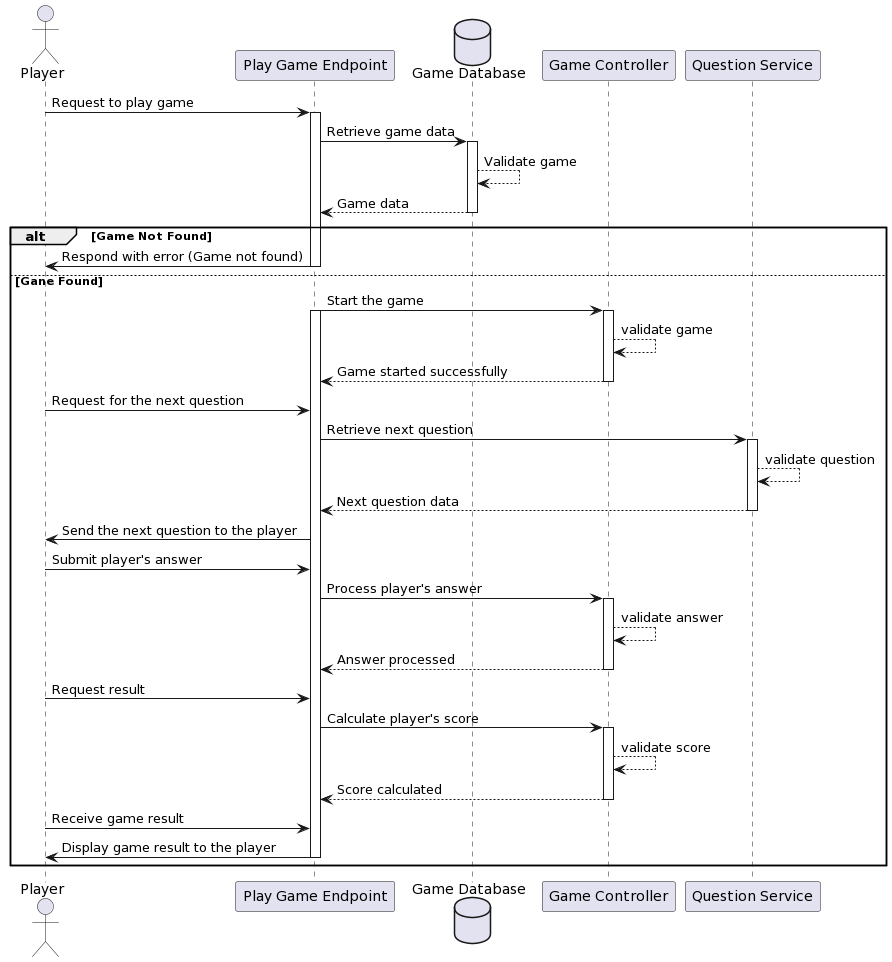

The diagram above was rendered by PlantUML. Its source (embedded in the PNG):
@startuml
actor Player as P
participant "Play Game Endpoint" as PlayGameEndpoint
database "Game Database" as DB
participant "Game Controller" as GameController
participant "Question Service" as QuestionService

P -> PlayGameEndpoint: Request to play game
activate PlayGameEndpoint
PlayGameEndpoint -> DB: Retrieve game data
activate DB
DB-->DB: Validate game
DB --> PlayGameEndpoint: Game data
deactivate DB

alt Game Not Found
    PlayGameEndpoint -> P: Respond with error (Game not found)
    deactivate PlayGameEndpoint

else Gane Found
    
    PlayGameEndpoint -> GameController: Start the game
    activate PlayGameEndpoint
    activate GameController
    GameController --> GameController: validate game
    GameController --> PlayGameEndpoint: Game started successfully
    deactivate GameController

    P -> PlayGameEndpoint: Request for the next question
    PlayGameEndpoint -> QuestionService: Retrieve next question
    activate QuestionService
    QuestionService --> QuestionService: validate question
    QuestionService --> PlayGameEndpoint: Next question data
    deactivate QuestionService

    PlayGameEndpoint -> P: Send the next question to the player
    

    P -> PlayGameEndpoint: Submit player's answer
    PlayGameEndpoint -> GameController: Process player's answer
    activate GameController
    GameController --> GameController: validate answer
    GameController --> PlayGameEndpoint: Answer processed
    deactivate GameController

    P -> PlayGameEndpoint: Request result
    PlayGameEndpoint -> GameController: Calculate player's score
    activate GameController
    GameController --> GameController: validate score
    GameController --> PlayGameEndpoint: Score calculated
    deactivate GameController

    P -> PlayGameEndpoint: Receive game result
    PlayGameEndpoint -> P: Display game result to the player
    deactivate PlayGameEndpoint
end
@enduml